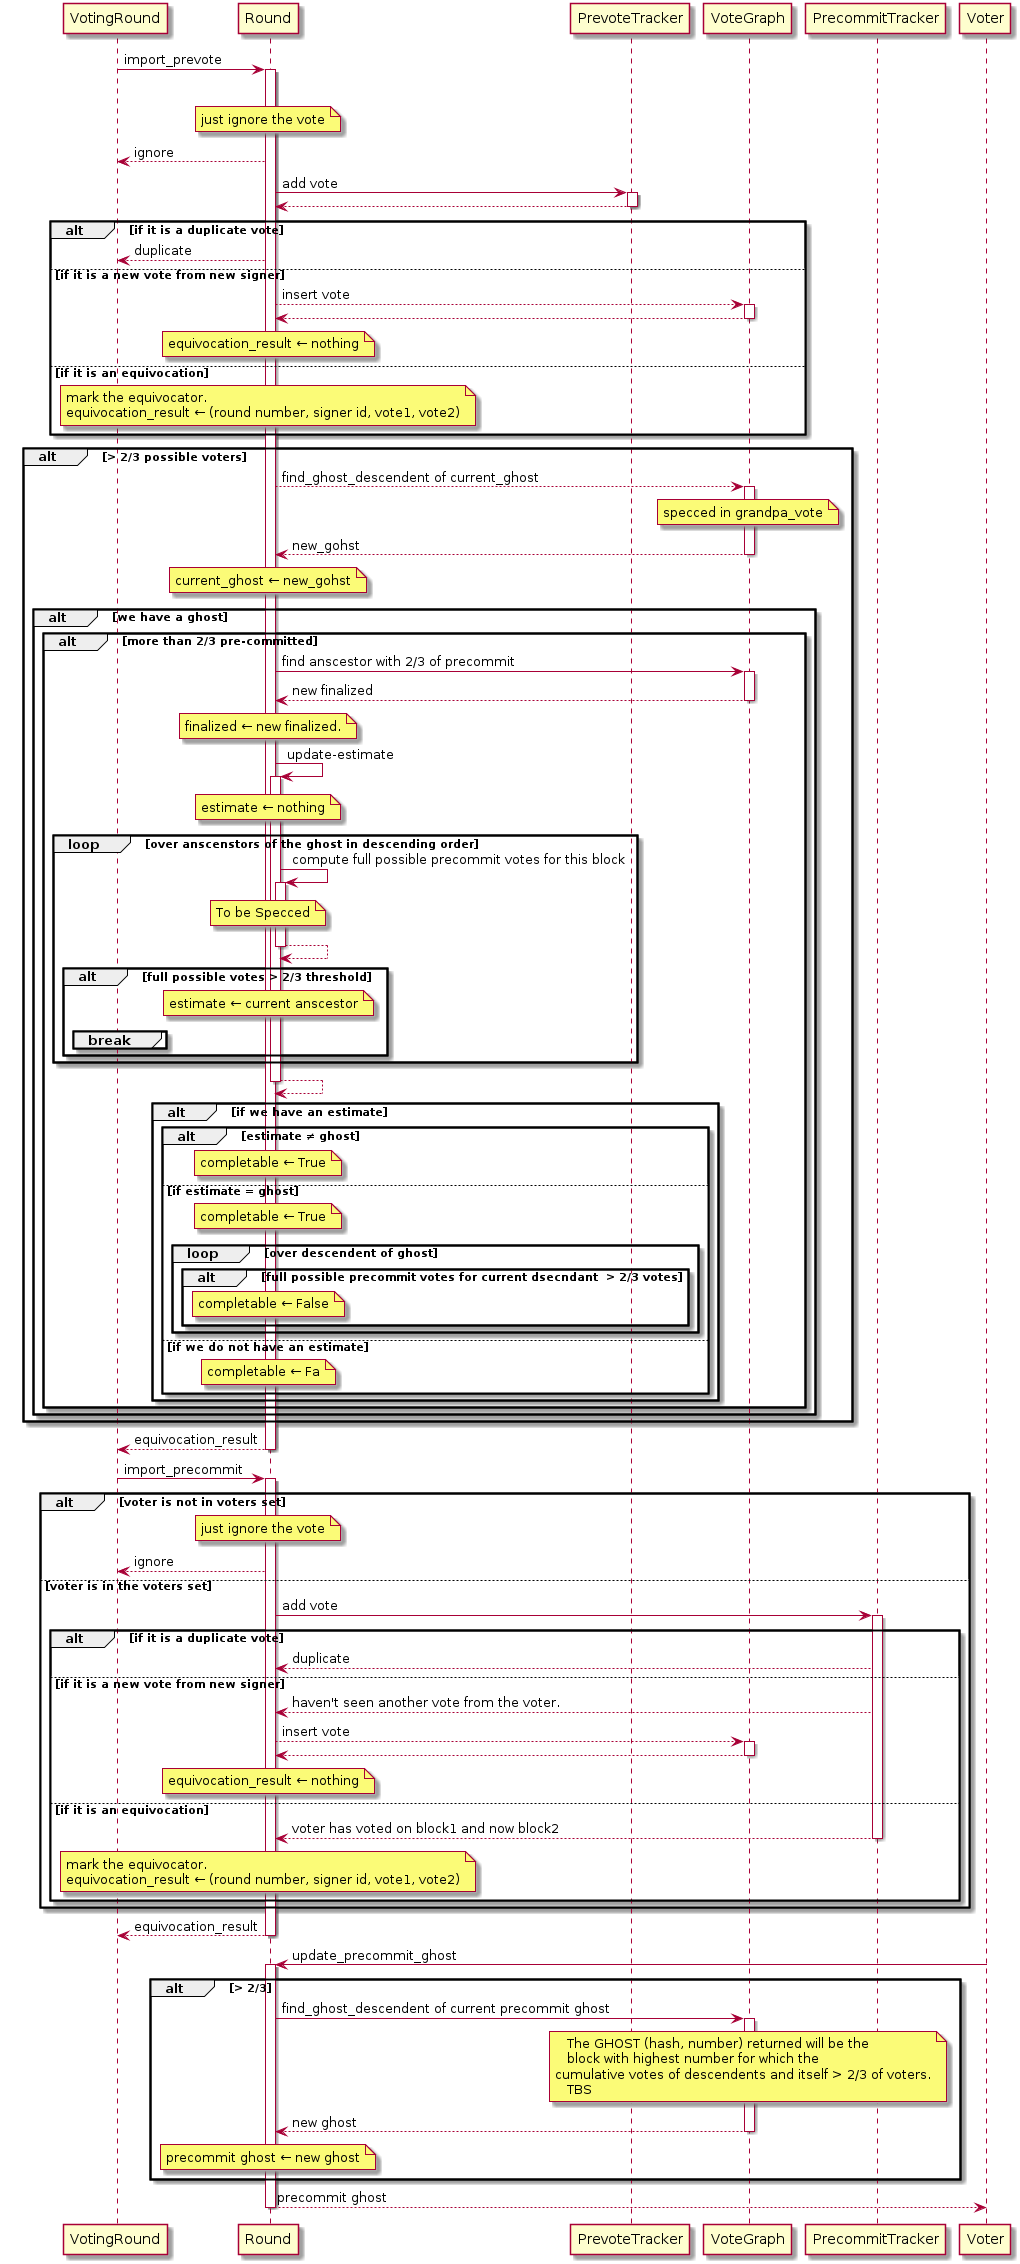

The diagram above was rendered by PlantUML. Its source (embedded in the PNG):
@startuml

VotingRound -> Round ++ : import_prevote
  alt voter is not in voters set
     note over Round: just ignore the vote
     Round --> VotingRound : ignore
  else
    Round -> PrevoteTracker ++ : add vote
    return
    alt if it is a duplicate vote
      Round --> VotingRound : duplicate
    else if it is a new vote from new signer
      Round --> VoteGraph ++ : insert vote
      return
      note over Round: equivocation_result ← nothing
    else  if it is an equivocation
      note over Round
        mark the equivocator.
        equivocation_result ← (round number, signer id, vote1, vote2)
      end note
    end 
    
    alt #prevotes > 2/3 possible voters
       Round --> VoteGraph ++ : find_ghost_descendent of current_ghost
         note over VoteGraph: specced in grandpa_vote
       return new_gohst
      note over Round 
        current_ghost ← new_gohst
      end note
      alt we have a ghost
        alt more than 2/3 pre-committed
          Round -> VoteGraph ++ : find anscestor with 2/3 of precommit
          return new finalized
          note over Round: finalized ← new finalized.
          Round -> Round ++ : update-estimate
            note over Round: estimate ← nothing
            loop over anscenstors of the ghost in descending order
              Round -> Round ++ : compute full possible precommit votes for this block
                note over Round: To be Specced
              return
              alt full possible votes > 2/3 threshold 
                note over Round: estimate ← current anscestor
                break
                end
              end
            end 
          return 
          alt if we have an estimate 
            alt estimate ≠ ghost
              note over Round: completable ← True
            else if estimate = ghost
              note over Round: completable ← True
              loop over descendent of ghost
                alt full possible precommit votes for current dsecndant  > 2/3 votes
                note over Round: completable ← False
                end
             end 
          else if we do not have an estimate
                note over Round: completable ← Fa            
          end 
        end 
      end 
    end 
  end 
return equivocation_result

VotingRound -> Round ++ : import_precommit
  alt voter is not in voters set
     note over Round: just ignore the vote
     Round --> VotingRound : ignore
  else voter is in the voters set
    Round -> PrecommitTracker ++ : add vote
    alt if it is a duplicate vote
      PrecommitTracker --> Round : duplicate
    else if it is a new vote from new signer
      PrecommitTracker --> Round : haven't seen another vote from the voter.
      Round --> VoteGraph ++ : insert vote
      return
      note over Round: equivocation_result ← nothing
    else  if it is an equivocation
      return  voter has voted on block1 and now block2
      note over Round
        mark the equivocator.
        equivocation_result ← (round number, signer id, vote1, vote2)
      end note
    end 
    
  end 
return equivocation_result

Voter -> Round ++ : update_precommit_ghost
 alt #precommit > 2/3
   Round -> VoteGraph ++ : find_ghost_descendent of current precommit ghost
         note over VoteGraph 
           The GHOST (hash, number) returned will be the 
           block with highest number for which the
	       cumulative votes of descendents and itself > 2/3 of voters.
           TBS
         end note
   return new ghost
   note over Round: precommit ghost ← new ghost
 end
return precommit ghost

@enduml